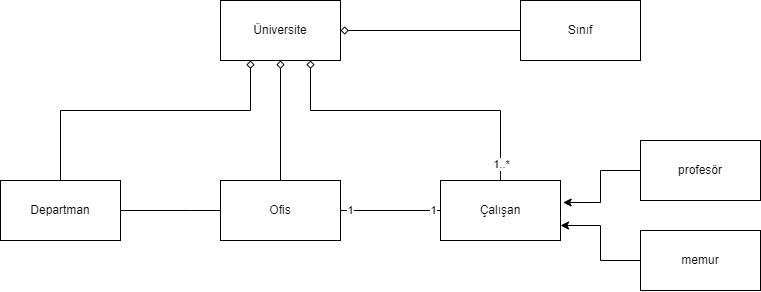

The diagram above was exported from draw.io. Its source (the exported page's mxGraphModel, read from the mxfile embedded in the PNG):
<mxGraphModel dx="1049" dy="546" grid="1" gridSize="10" guides="1" tooltips="1" connect="1" arrows="1" fold="1" page="1" pageScale="1" pageWidth="850" pageHeight="1100" background="none" math="0" shadow="0">
  <root>
    <mxCell id="0" />
    <mxCell id="1" parent="0" />
    <mxCell id="jnd0T3ZAE3UvNggaum9R-2" value="Üniversite" style="rounded=0;whiteSpace=wrap;html=1;" vertex="1" parent="1">
      <mxGeometry x="380" y="60" width="120" height="60" as="geometry" />
    </mxCell>
    <mxCell id="jnd0T3ZAE3UvNggaum9R-16" style="edgeStyle=orthogonalEdgeStyle;rounded=0;orthogonalLoop=1;jettySize=auto;html=1;endArrow=diamond;endFill=0;" edge="1" parent="1" source="jnd0T3ZAE3UvNggaum9R-3">
      <mxGeometry relative="1" as="geometry">
        <mxPoint x="500" y="90" as="targetPoint" />
        <Array as="points">
          <mxPoint x="500" y="90" />
        </Array>
      </mxGeometry>
    </mxCell>
    <mxCell id="jnd0T3ZAE3UvNggaum9R-3" value="Sınıf" style="rounded=0;whiteSpace=wrap;html=1;" vertex="1" parent="1">
      <mxGeometry x="680" y="60" width="120" height="60" as="geometry" />
    </mxCell>
    <mxCell id="jnd0T3ZAE3UvNggaum9R-28" style="edgeStyle=orthogonalEdgeStyle;rounded=0;orthogonalLoop=1;jettySize=auto;html=1;entryX=0.5;entryY=1;entryDx=0;entryDy=0;endArrow=diamond;endFill=0;" edge="1" parent="1" source="jnd0T3ZAE3UvNggaum9R-6" target="jnd0T3ZAE3UvNggaum9R-2">
      <mxGeometry relative="1" as="geometry">
        <mxPoint x="440" y="240" as="sourcePoint" />
        <Array as="points" />
      </mxGeometry>
    </mxCell>
    <mxCell id="jnd0T3ZAE3UvNggaum9R-17" style="edgeStyle=orthogonalEdgeStyle;rounded=0;orthogonalLoop=1;jettySize=auto;html=1;endArrow=diamond;endFill=0;exitX=0.5;exitY=0;exitDx=0;exitDy=0;entryX=0.25;entryY=1;entryDx=0;entryDy=0;" edge="1" parent="1" source="jnd0T3ZAE3UvNggaum9R-5" target="jnd0T3ZAE3UvNggaum9R-2">
      <mxGeometry relative="1" as="geometry">
        <mxPoint x="200" y="300" as="sourcePoint" />
        <mxPoint x="380" y="100" as="targetPoint" />
        <Array as="points">
          <mxPoint x="220" y="170" />
          <mxPoint x="410" y="170" />
        </Array>
      </mxGeometry>
    </mxCell>
    <mxCell id="jnd0T3ZAE3UvNggaum9R-5" value="Departman" style="rounded=0;whiteSpace=wrap;html=1;" vertex="1" parent="1">
      <mxGeometry x="160" y="240" width="120" height="60" as="geometry" />
    </mxCell>
    <mxCell id="jnd0T3ZAE3UvNggaum9R-13" style="edgeStyle=orthogonalEdgeStyle;rounded=0;orthogonalLoop=1;jettySize=auto;html=1;endArrow=none;endFill=0;" edge="1" parent="1" source="jnd0T3ZAE3UvNggaum9R-6" target="jnd0T3ZAE3UvNggaum9R-5">
      <mxGeometry relative="1" as="geometry">
        <Array as="points">
          <mxPoint x="350" y="270" />
          <mxPoint x="350" y="270" />
        </Array>
      </mxGeometry>
    </mxCell>
    <mxCell id="jnd0T3ZAE3UvNggaum9R-6" value="Ofis" style="rounded=0;whiteSpace=wrap;html=1;" vertex="1" parent="1">
      <mxGeometry x="380" y="240" width="120" height="60" as="geometry" />
    </mxCell>
    <mxCell id="jnd0T3ZAE3UvNggaum9R-15" style="edgeStyle=orthogonalEdgeStyle;rounded=0;orthogonalLoop=1;jettySize=auto;html=1;entryX=0.75;entryY=1;entryDx=0;entryDy=0;endArrow=diamond;endFill=0;" edge="1" parent="1" source="jnd0T3ZAE3UvNggaum9R-7" target="jnd0T3ZAE3UvNggaum9R-2">
      <mxGeometry relative="1" as="geometry">
        <Array as="points">
          <mxPoint x="660" y="170" />
          <mxPoint x="470" y="170" />
        </Array>
      </mxGeometry>
    </mxCell>
    <mxCell id="jnd0T3ZAE3UvNggaum9R-19" value="1..*" style="edgeLabel;html=1;align=center;verticalAlign=middle;resizable=0;points=[];" vertex="1" connectable="0" parent="jnd0T3ZAE3UvNggaum9R-15">
      <mxGeometry x="-0.8909" y="-1" relative="1" as="geometry">
        <mxPoint as="offset" />
      </mxGeometry>
    </mxCell>
    <mxCell id="jnd0T3ZAE3UvNggaum9R-7" value="Çalışan" style="rounded=0;whiteSpace=wrap;html=1;" vertex="1" parent="1">
      <mxGeometry x="600" y="240" width="120" height="60" as="geometry" />
    </mxCell>
    <mxCell id="jnd0T3ZAE3UvNggaum9R-14" style="rounded=0;orthogonalLoop=1;jettySize=auto;html=1;startArrow=none;startFill=0;edgeStyle=orthogonalEdgeStyle;entryX=0;entryY=0.5;entryDx=0;entryDy=0;endArrow=none;endFill=0;" edge="1" parent="1" source="jnd0T3ZAE3UvNggaum9R-6" target="jnd0T3ZAE3UvNggaum9R-7">
      <mxGeometry relative="1" as="geometry">
        <mxPoint x="650" y="330" as="targetPoint" />
        <Array as="points" />
      </mxGeometry>
    </mxCell>
    <mxCell id="jnd0T3ZAE3UvNggaum9R-26" value="1" style="edgeLabel;html=1;align=center;verticalAlign=middle;resizable=0;points=[];" vertex="1" connectable="0" parent="jnd0T3ZAE3UvNggaum9R-14">
      <mxGeometry x="0.8424" relative="1" as="geometry">
        <mxPoint as="offset" />
      </mxGeometry>
    </mxCell>
    <mxCell id="jnd0T3ZAE3UvNggaum9R-27" value="1" style="edgeLabel;html=1;align=center;verticalAlign=middle;resizable=0;points=[];" vertex="1" connectable="0" parent="jnd0T3ZAE3UvNggaum9R-14">
      <mxGeometry x="-0.8132" relative="1" as="geometry">
        <mxPoint as="offset" />
      </mxGeometry>
    </mxCell>
    <mxCell id="jnd0T3ZAE3UvNggaum9R-21" value="profesör" style="rounded=0;whiteSpace=wrap;html=1;" vertex="1" parent="1">
      <mxGeometry x="800" y="200" width="120" height="60" as="geometry" />
    </mxCell>
    <mxCell id="jnd0T3ZAE3UvNggaum9R-24" style="edgeStyle=orthogonalEdgeStyle;rounded=0;orthogonalLoop=1;jettySize=auto;html=1;entryX=1;entryY=0.75;entryDx=0;entryDy=0;" edge="1" parent="1" source="jnd0T3ZAE3UvNggaum9R-22" target="jnd0T3ZAE3UvNggaum9R-7">
      <mxGeometry relative="1" as="geometry" />
    </mxCell>
    <mxCell id="jnd0T3ZAE3UvNggaum9R-22" value="memur" style="rounded=0;whiteSpace=wrap;html=1;" vertex="1" parent="1">
      <mxGeometry x="800" y="290" width="120" height="60" as="geometry" />
    </mxCell>
    <mxCell id="jnd0T3ZAE3UvNggaum9R-25" style="edgeStyle=orthogonalEdgeStyle;rounded=0;orthogonalLoop=1;jettySize=auto;html=1;entryX=1.022;entryY=0.367;entryDx=0;entryDy=0;entryPerimeter=0;" edge="1" parent="1" source="jnd0T3ZAE3UvNggaum9R-21" target="jnd0T3ZAE3UvNggaum9R-7">
      <mxGeometry relative="1" as="geometry" />
    </mxCell>
  </root>
</mxGraphModel>